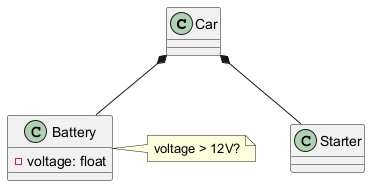

The diagram above was rendered by PlantUML. Its source (embedded in the PNG):
@startuml
class Car {
}
class Battery {
  - voltage: float
}
class Starter {
}
Car *-down- Battery
Car *-down- Starter
note right of Battery: voltage > 12V?
@enduml